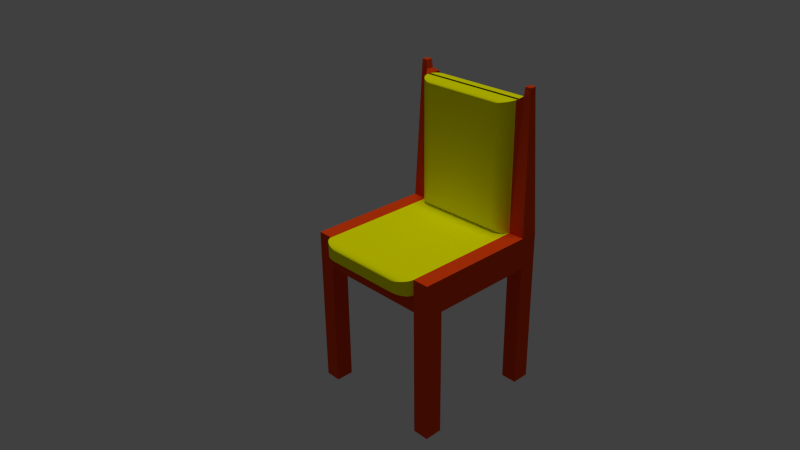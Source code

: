 # Source: Chair.blend  (saved by Blender 2.76.0; exported with 4.5.12 LTS)
import bpy
from mathutils import Matrix  # noqa: F401  (used for matrix-valued properties, if any)

bpy.ops.wm.read_factory_settings(use_empty=True)
scene = bpy.context.scene
scene.name = 'Scene'

# ---- collections
col_collection_1 = bpy.data.collections.new('Collection 1'); scene.collection.children.link(col_collection_1)

# ---- materials (node trees are filled in below, after node groups)
mat_brown = bpy.data.materials.new('Brown')
mat_brown.alpha_threshold = 0.0
mat_brown.use_transparent_shadow = False
mat_brown.diffuse_color = (0.8, 0.05892, 0.006099, 1.0)
mat_brown.roughness = 0.5
mat_brown.line_color = (0.0, 0.0, 0.0, 1.0)
mat_yellow = bpy.data.materials.new('Yellow')
mat_yellow.alpha_threshold = 0.0
mat_yellow.use_transparent_shadow = False
mat_yellow.diffuse_color = (1.0, 1.0, 0.0, 1.0)
mat_yellow.roughness = 0.5
mat_white = bpy.data.materials.new('White')
mat_white.alpha_threshold = 0.0
mat_white.use_transparent_shadow = False
mat_white.diffuse_color = (1.0, 1.0, 1.0, 1.0)
mat_white.roughness = 0.5
mat_black = bpy.data.materials.new('Black')
mat_black.alpha_threshold = 0.0
mat_black.use_transparent_shadow = False
mat_black.diffuse_color = (0.0, 0.0, 0.0, 1.0)
mat_black.roughness = 0.5

# ---- material node trees

# ---- world
world_world = bpy.data.worlds.new('World'); scene.world = world_world
world_world.color = (0.05088, 0.05088, 0.05088)
world_world.use_sun_shadow = False
world_world.sun_shadow_jitter_overblur = 0.0
world_world.cycles.sampling_method = 'MANUAL'
world_world.cycles.sample_map_resolution = 256

# ---- cameras
cam_camera = bpy.data.cameras.new('Camera')
cam_camera.clip_end = 100.0
cam_camera.lens = 35.0
cam_camera.sensor_width = 32.0
cam_camera.sensor_height = 18.0
cam_camera.ortho_scale = 7.314
cam_camera.dof.focus_distance = 0.0
cam_camera.dof.aperture_fstop = 128.0

# ---- lights
light_hemi = bpy.data.lights.new('Hemi', 'SUN')
light_hemi.transmission_factor = 0.0
light_hemi.angle = 0.1993
light_hemi.energy = 1.0
light_hemi.shadow_buffer_clip_start = 0.5
light_hemi.shadow_soft_size = 0.1
light_hemi.shadow_cascade_max_distance = 1000.0
light_hemi.cycles.use_multiple_importance_sampling = False

# ---- meshes
me_cube = bpy.data.meshes.new('Cube')
me_cube.from_pydata([(-0.7758, 1.0, 9.0), (0.5708, 1.022, 1.2), (0.7708, 0.8221, 1.0), (0.5771, 1.022, 1.194), (0.5834, 1.022, 1.187), (0.5896, 1.021, 1.181), (0.5959, 1.02, 1.175), (0.6021, 1.02, 1.169), (0.6083, 1.019, 1.163), (0.6144, 1.017, 1.156), (0.6205, 1.016, 1.15), (0.6266, 1.014, 1.144), (0.6326, 1.012, 1.138), (0.6385, 1.01, 1.132), (0.6444, 1.008, 1.126), (0.6502, 1.006, 1.121), (0.656, 1.003, 1.115), (0.6616, 1.0, 1.109), (0.6671, 0.9973, 1.104), (0.6726, 0.9942, 1.098), (0.678, 0.9909, 1.093), (0.6832, 0.9875, 1.088), (0.6884, 0.9839, 1.082), (0.6934, 0.9801, 1.077), (0.6983, 0.9762, 1.073), (0.7031, 0.9721, 1.068), (0.7077, 0.9679, 1.063), (0.7122, 0.9635, 1.059), (0.7166, 0.959, 1.054), (0.7208, 0.9543, 1.05), (0.7249, 0.9496, 1.046), (0.7288, 0.9447, 1.042), (0.7326, 0.9396, 1.038), (0.7362, 0.9345, 1.035), (0.7397, 0.9292, 1.031), (0.7429, 0.9239, 1.028), (0.7461, 0.9184, 1.025), (0.749, 0.9129, 1.022), (0.7518, 0.9072, 1.019), (0.7543, 0.9015, 1.016), (0.7568, 0.8957, 1.014), (0.759, 0.8898, 1.012), (0.761, 0.8839, 1.01), (0.7629, 0.8779, 1.008), (0.7645, 0.8718, 1.006), (0.766, 0.8657, 1.005), (0.7673, 0.8595, 1.004), (0.7683, 0.8534, 1.002), (0.7692, 0.8471, 1.002), (0.7699, 0.8409, 1.001), (0.7704, 0.8346, 1.0), (0.7707, 0.8284, 1.0), (-0.7758, 0.8221, 1.0), (-0.5758, 1.022, 1.2), (-0.7757, 0.8284, 1.0), (-0.7754, 0.8346, 1.0), (-0.7749, 0.8409, 1.001), (-0.7743, 0.8471, 1.002), (-0.7734, 0.8534, 1.002), (-0.7723, 0.8595, 1.004), (-0.771, 0.8657, 1.005), (-0.7696, 0.8718, 1.006), (-0.7679, 0.8779, 1.008), (-0.766, 0.8839, 1.01), (-0.764, 0.8898, 1.012), (-0.7618, 0.8957, 1.014), (-0.7594, 0.9015, 1.016), (-0.7568, 0.9072, 1.019), (-0.754, 0.9129, 1.022), (-0.7511, 0.9184, 1.025), (-0.748, 0.9239, 1.028), (-0.7447, 0.9292, 1.031), (-0.7413, 0.9345, 1.035), (-0.7376, 0.9396, 1.038), (-0.7339, 0.9447, 1.042), (-0.7299, 0.9496, 1.046), (-0.7259, 0.9543, 1.05), (-0.7216, 0.959, 1.054), (-0.7173, 0.9635, 1.059), (-0.7127, 0.9679, 1.063), (-0.7081, 0.9721, 1.068), (-0.7033, 0.9762, 1.073), (-0.6984, 0.9801, 1.077), (-0.6934, 0.9839, 1.082), (-0.6883, 0.9875, 1.088), (-0.683, 0.9909, 1.093), (-0.6776, 0.9942, 1.098), (-0.6722, 0.9973, 1.104), (-0.6666, 1.0, 1.109), (-0.661, 1.003, 1.115), (-0.6553, 1.006, 1.121), (-0.6495, 1.008, 1.126), (-0.6436, 1.01, 1.132), (-0.6376, 1.012, 1.138), (-0.6316, 1.014, 1.144), (-0.6256, 1.016, 1.15), (-0.6195, 1.017, 1.156), (-0.6133, 1.019, 1.163), (-0.6071, 1.02, 1.169), (-0.6009, 1.02, 1.175), (-0.5947, 1.021, 1.181), (-0.5884, 1.022, 1.187), (-0.5821, 1.022, 1.194), (0.7708, 0.8221, 9.0), (0.5708, 1.022, 8.8), (0.7707, 0.8284, 9.0), (0.7704, 0.8346, 9.0), (0.7699, 0.8409, 8.999), (0.7692, 0.8471, 8.998), (0.7683, 0.8534, 8.998), (0.7673, 0.8595, 8.996), (0.766, 0.8657, 8.995), (0.7645, 0.8718, 8.994), (0.7629, 0.8779, 8.992), (0.761, 0.8839, 8.99), (0.759, 0.8898, 8.988), (0.7568, 0.8957, 8.986), (0.7543, 0.9015, 8.984), (0.7518, 0.9072, 8.981), (0.749, 0.9129, 8.978), (0.7461, 0.9184, 8.975), (0.7429, 0.9239, 8.972), (0.7397, 0.9292, 8.969), (0.7362, 0.9345, 8.965), (0.7326, 0.9396, 8.962), (0.7288, 0.9447, 8.958), (0.7249, 0.9496, 8.954), (0.7208, 0.9543, 8.95), (0.7166, 0.959, 8.946), (0.7122, 0.9635, 8.941), (0.7077, 0.9679, 8.937), (0.7031, 0.9721, 8.932), (0.6983, 0.9762, 8.927), (0.6934, 0.9801, 8.923), (0.6884, 0.9839, 8.918), (0.6832, 0.9875, 8.912), (0.678, 0.9909, 8.907), (0.6726, 0.9942, 8.902), (0.6671, 0.9973, 8.896), (0.6616, 1.0, 8.891), (0.656, 1.003, 8.885), (0.6502, 1.006, 8.879), (0.6444, 1.008, 8.874), (0.6385, 1.01, 8.868), (0.6326, 1.012, 8.862), (0.6266, 1.014, 8.856), (0.6205, 1.016, 8.85), (0.6144, 1.017, 8.844), (0.6083, 1.019, 8.837), (0.6021, 1.02, 8.831), (0.5959, 1.02, 8.825), (0.5896, 1.021, 8.819), (0.5834, 1.022, 8.813), (0.5771, 1.022, 8.806), (-0.5758, 1.022, 8.8), (-0.7758, 0.8221, 9.0), (-0.5821, 1.022, 8.806), (-0.5884, 1.022, 8.813), (-0.5947, 1.021, 8.819), (-0.6009, 1.02, 8.825), (-0.6071, 1.02, 8.831), (-0.6133, 1.019, 8.837), (-0.6195, 1.017, 8.844), (-0.6256, 1.016, 8.85), (-0.6316, 1.014, 8.856), (-0.6376, 1.012, 8.862), (-0.6436, 1.01, 8.868), (-0.6495, 1.008, 8.874), (-0.6553, 1.006, 8.879), (-0.661, 1.003, 8.885), (-0.6666, 1.0, 8.891), (-0.6722, 0.9973, 8.896), (-0.6776, 0.9942, 8.902), (-0.683, 0.9909, 8.907), (-0.6883, 0.9875, 8.912), (-0.6934, 0.9839, 8.918), (-0.6984, 0.9801, 8.923), (-0.7033, 0.9762, 8.927), (-0.7081, 0.9721, 8.932), (-0.7127, 0.9679, 8.937), (-0.7173, 0.9635, 8.941), (-0.7216, 0.959, 8.946), (-0.7259, 0.9543, 8.95), (-0.7299, 0.9496, 8.954), (-0.7339, 0.9447, 8.958), (-0.7376, 0.9396, 8.962), (-0.7413, 0.9345, 8.965), (-0.7447, 0.9292, 8.969), (-0.748, 0.9239, 8.972), (-0.7511, 0.9184, 8.975), (-0.754, 0.9129, 8.978), (-0.7568, 0.9072, 8.981), (-0.7594, 0.9015, 8.984), (-0.7618, 0.8957, 8.986), (-0.764, 0.8898, 8.988), (-0.766, 0.8839, 8.99), (-0.7679, 0.8779, 8.992), (-0.7696, 0.8718, 8.994), (-0.771, 0.8657, 8.995), (-0.7723, 0.8595, 8.996), (-0.7734, 0.8534, 8.998), (-0.7743, 0.8471, 8.998), (-0.7749, 0.8409, 8.999), (-0.7754, 0.8346, 9.0), (-0.7757, 0.8284, 9.0), (-0.7758, 0.75, 1.0), (0.7708, 0.75, 1.0), (-0.5758, 0.5951, 1.2), (-0.7758, 0.7951, 1.0), (-0.5821, 0.5952, 1.194), (-0.5884, 0.5955, 1.187), (-0.5947, 0.596, 1.181), (-0.6009, 0.5967, 1.175), (-0.6071, 0.5976, 1.169), (-0.6133, 0.5986, 1.163), (-0.6195, 0.5999, 1.156), (-0.6256, 0.6014, 1.15), (-0.6316, 0.603, 1.144), (-0.6376, 0.6049, 1.138), (-0.6436, 0.6069, 1.132), (-0.6495, 0.6091, 1.126), (-0.6553, 0.6115, 1.121), (-0.661, 0.6141, 1.115), (-0.6666, 0.6169, 1.109), (-0.6722, 0.6198, 1.104), (-0.6776, 0.6229, 1.098), (-0.683, 0.6262, 1.093), (-0.6883, 0.6297, 1.088), (-0.6934, 0.6333, 1.082), (-0.6984, 0.6371, 1.077), (-0.7033, 0.641, 1.073), (-0.7081, 0.6451, 1.068), (-0.7127, 0.6493, 1.063), (-0.7173, 0.6537, 1.059), (-0.7216, 0.6582, 1.054), (-0.7259, 0.6628, 1.05), (-0.7299, 0.6676, 1.046), (-0.7339, 0.6725, 1.042), (-0.7376, 0.6775, 1.038), (-0.7413, 0.6827, 1.035), (-0.7447, 0.6879, 1.031), (-0.748, 0.6933, 1.028), (-0.7511, 0.6987, 1.025), (-0.754, 0.7043, 1.022), (-0.7568, 0.7099, 1.019), (-0.7594, 0.7157, 1.016), (-0.7618, 0.7215, 1.014), (-0.764, 0.7273, 1.012), (-0.766, 0.7333, 1.01), (-0.7679, 0.7393, 1.008), (-0.7696, 0.7454, 1.006), (-0.771, 0.7515, 1.005), (-0.7723, 0.7576, 1.004), (-0.7734, 0.7638, 1.002), (-0.7743, 0.77, 1.002), (-0.7749, 0.7763, 1.001), (-0.7754, 0.7825, 1.0), (-0.7757, 0.7888, 1.0), (0.7708, 0.7951, 1.0), (0.5708, 0.5951, 1.2), (0.7707, 0.7888, 1.0), (0.7704, 0.7825, 1.0), (0.7699, 0.7763, 1.001), (0.7692, 0.77, 1.002), (0.7683, 0.7638, 1.002), (0.7673, 0.7576, 1.004), (0.766, 0.7515, 1.005), (0.7645, 0.7454, 1.006), (0.7629, 0.7393, 1.008), (0.761, 0.7333, 1.01), (0.759, 0.7273, 1.012), (0.7568, 0.7215, 1.014), (0.7543, 0.7157, 1.016), (0.7518, 0.7099, 1.019), (0.749, 0.7043, 1.022), (0.7461, 0.6987, 1.025), (0.7429, 0.6933, 1.028), (0.7397, 0.6879, 1.031), (0.7362, 0.6827, 1.035), (0.7326, 0.6775, 1.038), (0.7288, 0.6725, 1.042), (0.7249, 0.6676, 1.046), (0.7208, 0.6628, 1.05), (0.7166, 0.6582, 1.054), (0.7122, 0.6537, 1.059), (0.7077, 0.6493, 1.063), (0.7031, 0.6451, 1.068), (0.6983, 0.641, 1.073), (0.6934, 0.6371, 1.077), (0.6884, 0.6333, 1.082), (0.6832, 0.6297, 1.088), (0.678, 0.6262, 1.093), (0.6726, 0.6229, 1.098), (0.6671, 0.6198, 1.104), (0.6616, 0.6169, 1.109), (0.656, 0.6141, 1.115), (0.6502, 0.6115, 1.121), (0.6444, 0.6091, 1.126), (0.6385, 0.6069, 1.132), (0.6326, 0.6049, 1.138), (0.6266, 0.603, 1.144), (0.6205, 0.6014, 1.15), (0.6144, 0.5999, 1.156), (0.6083, 0.5986, 1.163), (0.6021, 0.5976, 1.169), (0.5959, 0.5967, 1.175), (0.5896, 0.596, 1.181), (0.5834, 0.5955, 1.187), (0.5771, 0.5952, 1.194), (-0.5758, 0.5951, 8.8), (-0.7758, 0.7951, 9.0), (-0.5821, 0.5952, 8.806), (-0.5884, 0.5955, 8.813), (-0.5947, 0.596, 8.819), (-0.6009, 0.5967, 8.825), (-0.6071, 0.5976, 8.831), (-0.6133, 0.5986, 8.837), (-0.6195, 0.5999, 8.844), (-0.6256, 0.6014, 8.85), (-0.6316, 0.603, 8.856), (-0.6376, 0.6049, 8.862), (-0.6436, 0.6069, 8.868), (-0.6495, 0.6091, 8.874), (-0.6553, 0.6115, 8.879), (-0.661, 0.6141, 8.885), (-0.6666, 0.6169, 8.891), (-0.6722, 0.6198, 8.896), (-0.6776, 0.6229, 8.902), (-0.683, 0.6262, 8.907), (-0.6883, 0.6297, 8.912), (-0.6934, 0.6333, 8.918), (-0.6984, 0.6371, 8.923), (-0.7033, 0.641, 8.927), (-0.7081, 0.6451, 8.932), (-0.7127, 0.6493, 8.937), (-0.7173, 0.6537, 8.941), (-0.7216, 0.6582, 8.946), (-0.7259, 0.6628, 8.95), (-0.7299, 0.6676, 8.954), (-0.7339, 0.6725, 8.958), (-0.7376, 0.6775, 8.962), (-0.7413, 0.6827, 8.965), (-0.7447, 0.6879, 8.969), (-0.748, 0.6933, 8.972), (-0.7511, 0.6987, 8.975), (-0.754, 0.7043, 8.978), (-0.7568, 0.7099, 8.981), (-0.7594, 0.7157, 8.984), (-0.7618, 0.7215, 8.986), (-0.764, 0.7273, 8.988), (-0.766, 0.7333, 8.99), (-0.7679, 0.7393, 8.992), (-0.7696, 0.7454, 8.994), (-0.771, 0.7515, 8.995), (-0.7723, 0.7576, 8.996), (-0.7734, 0.7638, 8.998), (-0.7743, 0.77, 8.998), (-0.7749, 0.7763, 8.999), (-0.7754, 0.7825, 9.0), (-0.7757, 0.7888, 9.0), (0.5708, 0.5951, 8.8), (0.7708, 0.7951, 9.0), (0.5771, 0.5952, 8.806), (0.5834, 0.5955, 8.813), (0.5896, 0.596, 8.819), (0.5959, 0.5967, 8.825), (0.6021, 0.5976, 8.831), (0.6083, 0.5986, 8.837), (0.6144, 0.5999, 8.844), (0.6205, 0.6014, 8.85), (0.6266, 0.603, 8.856), (0.6326, 0.6049, 8.862), (0.6385, 0.6069, 8.868), (0.6444, 0.6091, 8.874), (0.6502, 0.6115, 8.879), (0.656, 0.6141, 8.885), (0.6616, 0.6169, 8.891), (0.6671, 0.6198, 8.896), (0.6726, 0.6229, 8.902), (0.678, 0.6262, 8.907), (0.6832, 0.6297, 8.912), (0.6884, 0.6333, 8.918), (0.6934, 0.6371, 8.923), (0.6983, 0.641, 8.927), (0.7031, 0.6451, 8.932), (0.7077, 0.6493, 8.937), (0.7122, 0.6537, 8.941), (0.7166, 0.6582, 8.946), (0.7208, 0.6628, 8.95), (0.7249, 0.6676, 8.954), (0.7288, 0.6725, 8.958), (0.7326, 0.6775, 8.962), (0.7362, 0.6827, 8.965), (0.7397, 0.6879, 8.969), (0.7429, 0.6933, 8.972), (0.7461, 0.6987, 8.975), (0.749, 0.7043, 8.978), (0.7518, 0.7099, 8.981), (0.7543, 0.7157, 8.984), (0.7568, 0.7215, 8.986), (0.759, 0.7273, 8.988), (0.761, 0.7333, 8.99), (0.7629, 0.7393, 8.992), (0.7645, 0.7454, 8.994), (0.766, 0.7515, 8.995), (0.7673, 0.7576, 8.996), (0.7683, 0.7638, 8.998), (0.7692, 0.77, 8.998), (0.7699, 0.7763, 8.999), (0.7704, 0.7825, 9.0), (0.7707, 0.7888, 9.0), (-0.7758, 0.7518, 1.0), (0.7708, 0.7518, 1.0), (0.7708, -1.0, 1.0), (1.0, 1.0, -1.0), (1.0, -1.0, -1.0), (-1.0, -1.0, -1.0), (-1.0, 1.0, -1.0), (1.0, 1.0, 1.0), (1.0, -1.0, 1.0), (-1.0, -1.0, 1.0), (-1.0, 1.0, 1.0), (1.0, 0.75, -1.0), (-1.0, 0.75, -1.0), (1.0, 0.75, 1.0), (-1.0, 0.75, 1.0), (1.0, -0.75, -1.0), (1.0, -0.75, 1.0), (-1.0, -0.75, -1.0), (-1.0, -0.75, 1.0), (-0.7758, 1.0, -1.0), (-0.7758, -1.0, -1.0), (-0.7758, 1.0, 1.0), (-0.7758, -1.0, 1.0), (-0.7758, 0.75, -1.0), (-0.7758, -0.75, -1.0), (0.7708, 1.0, -1.0), (0.7708, -1.0, -1.0), (0.7708, 1.0, 1.0), (0.7708, 0.75, -1.0), (0.7708, -0.75, -1.0), (1.0, -0.75, -9.0), (1.0, -1.0, -9.0), (-0.7758, 1.0, -9.0), (-1.0, 1.0, -9.0), (-0.7758, -1.0, -9.0), (-1.0, -1.0, -9.0), (-1.0, 0.75, -9.0), (1.0, 1.0, -9.0), (1.0, 0.75, -9.0), (-0.7758, 0.75, -9.0), (-1.0, -0.75, -9.0), (-0.7758, -0.75, -9.0), (0.7708, 1.0, -9.0), (0.7708, -1.0, -9.0), (0.7708, 0.75, -9.0), (0.7708, -0.75, -9.0), (0.7708, 0.75, 0.0), (-0.7758, 0.75, 0.0), (0.7708, -0.75, 0.0), (-0.7758, -0.75, 0.0), (0.7708, 1.0, 9.0), (-0.7758, 0.75, 9.0), (0.7708, 0.75, 9.0), (-0.7758, -1.0, 0.06082), (-0.7758, 0.7518, 0.06082), (0.7708, 0.7518, 0.06082), (0.5208, -1.147, 0.75), (0.7707, -1.005, 0.9999), (0.7703, -1.009, 0.9995), (0.7697, -1.014, 0.9989), (0.7688, -1.018, 0.998), (0.7677, -1.023, 0.9969), (0.7664, -1.028, 0.9956), (0.7648, -1.032, 0.994), (0.7629, -1.037, 0.9921), (0.7609, -1.041, 0.9901), (0.7586, -1.045, 0.9878), (0.756, -1.05, 0.9852), (0.7532, -1.054, 0.9824), (0.7502, -1.058, 0.9794), (0.747, -1.063, 0.9762), (0.7435, -1.067, 0.9728), (0.7399, -1.071, 0.9691), (0.736, -1.075, 0.9652), (0.7319, -1.079, 0.9611), (0.7276, -1.083, 0.9568), (0.7231, -1.086, 0.9523), (0.7183, -1.09, 0.9475), (0.7134, -1.094, 0.9426), (0.7083, -1.097, 0.9375), (0.703, -1.101, 0.9322), (0.6976, -1.104, 0.9268), (0.6919, -1.107, 0.9211), (0.6861, -1.11, 0.9153), (0.6802, -1.113, 0.9094), (0.674, -1.116, 0.9032), (0.6677, -1.119, 0.8969), (0.6613, -1.121, 0.8905), (0.6548, -1.124, 0.884), (0.6481, -1.126, 0.8773), (0.6412, -1.129, 0.8704), (0.6343, -1.131, 0.8635), (0.6272, -1.133, 0.8564), (0.6201, -1.135, 0.8493), (0.6128, -1.137, 0.842), (0.6055, -1.138, 0.8347), (0.5981, -1.14, 0.8273), (0.5905, -1.141, 0.8197), (0.583, -1.142, 0.8122), (0.5753, -1.143, 0.8045), (0.5676, -1.144, 0.7968), (0.5599, -1.145, 0.7891), (0.5521, -1.146, 0.7813), (0.5443, -1.146, 0.7735), (0.5365, -1.147, 0.7657), (0.5287, -1.147, 0.7579), (-0.5258, -1.147, 0.75), (-0.5337, -1.147, 0.7579), (-0.5415, -1.147, 0.7657), (-0.5494, -1.146, 0.7735), (-0.5572, -1.146, 0.7813), (-0.5649, -1.145, 0.7891), (-0.5727, -1.144, 0.7968), (-0.5804, -1.143, 0.8045), (-0.588, -1.142, 0.8122), (-0.5956, -1.141, 0.8197), (-0.6031, -1.14, 0.8273), (-0.6105, -1.138, 0.8347), (-0.6179, -1.137, 0.842), (-0.6251, -1.135, 0.8493), (-0.6323, -1.133, 0.8564), (-0.6393, -1.131, 0.8635), (-0.6463, -1.129, 0.8704), (-0.6531, -1.126, 0.8773), (-0.6598, -1.124, 0.884), (-0.6664, -1.121, 0.8905), (-0.6728, -1.119, 0.8969), (-0.6791, -1.116, 0.9032), (-0.6852, -1.113, 0.9094), (-0.6912, -1.11, 0.9153), (-0.697, -1.107, 0.9211), (-0.7026, -1.104, 0.9268), (-0.7081, -1.101, 0.9322), (-0.7134, -1.097, 0.9375), (-0.7185, -1.094, 0.9426), (-0.7234, -1.09, 0.9475), (-0.7281, -1.086, 0.9523), (-0.7326, -1.083, 0.9568), (-0.7369, -1.079, 0.9611), (-0.741, -1.075, 0.9652), (-0.7449, -1.071, 0.9691), (-0.7486, -1.067, 0.9728), (-0.752, -1.063, 0.9762), (-0.7553, -1.058, 0.9794), (-0.7583, -1.054, 0.9824), (-0.7611, -1.05, 0.9852), (-0.7636, -1.045, 0.9878), (-0.7659, -1.041, 0.9901), (-0.768, -1.037, 0.9921), (-0.7698, -1.032, 0.994), (-0.7714, -1.028, 0.9956), (-0.7728, -1.023, 0.9969), (-0.7739, -1.018, 0.998), (-0.7747, -1.014, 0.9989), (-0.7753, -1.009, 0.9995), (-0.7757, -1.005, 0.9999), (0.5208, -1.147, 0.06082), (0.7708, -1.0, 0.06082), (0.5287, -1.147, 0.06082), (0.5365, -1.147, 0.06082), (0.5443, -1.146, 0.06082), (0.5521, -1.146, 0.06082), (0.5599, -1.145, 0.06082), (0.5676, -1.144, 0.06082), (0.5753, -1.143, 0.06082), (0.583, -1.142, 0.06082), (0.5905, -1.141, 0.06082), (0.5981, -1.14, 0.06082), (0.6055, -1.138, 0.06082), (0.6128, -1.137, 0.06082), (0.6201, -1.135, 0.06082), (0.6272, -1.133, 0.06082), (0.6343, -1.131, 0.06082), (0.6412, -1.129, 0.06082), (0.6481, -1.126, 0.06082), (0.6548, -1.124, 0.06082), (0.6613, -1.121, 0.06082), (0.6677, -1.119, 0.06082), (0.674, -1.116, 0.06082), (0.6802, -1.113, 0.06082), (0.6861, -1.11, 0.06082), (0.6919, -1.107, 0.06082), (0.6976, -1.104, 0.06082), (0.703, -1.101, 0.06082), (0.7083, -1.097, 0.06082), (0.7134, -1.094, 0.06082), (0.7183, -1.09, 0.06082), (0.7231, -1.086, 0.06082), (0.7276, -1.083, 0.06082), (0.7319, -1.079, 0.06082), (0.736, -1.075, 0.06082), (0.7399, -1.071, 0.06082), (0.7435, -1.067, 0.06082), (0.747, -1.063, 0.06082), (0.7502, -1.058, 0.06082), (0.7532, -1.054, 0.06082), (0.756, -1.05, 0.06082), (0.7586, -1.045, 0.06082), (0.7609, -1.041, 0.06082), (0.7629, -1.037, 0.06082), (0.7648, -1.032, 0.06082), (0.7664, -1.028, 0.06082), (0.7677, -1.023, 0.06082), (0.7688, -1.018, 0.06082), (0.7697, -1.014, 0.06082), (0.7703, -1.009, 0.06082), (0.7707, -1.005, 0.06082), (-0.5258, -1.147, 0.06082), (-0.7757, -1.005, 0.06082), (-0.7753, -1.009, 0.06082), (-0.7747, -1.014, 0.06082), (-0.7739, -1.018, 0.06082), (-0.7728, -1.023, 0.06082), (-0.7714, -1.028, 0.06082), (-0.7698, -1.032, 0.06082), (-0.768, -1.037, 0.06082), (-0.7659, -1.041, 0.06082), (-0.7636, -1.045, 0.06082), (-0.7611, -1.05, 0.06082), (-0.7583, -1.054, 0.06082), (-0.7553, -1.058, 0.06082), (-0.752, -1.063, 0.06082), (-0.7486, -1.067, 0.06082), (-0.7449, -1.071, 0.06082), (-0.741, -1.075, 0.06082), (-0.7369, -1.079, 0.06082), (-0.7326, -1.083, 0.06082), (-0.7281, -1.086, 0.06082), (-0.7234, -1.09, 0.06082), (-0.7185, -1.094, 0.06082), (-0.7134, -1.097, 0.06082), (-0.7081, -1.101, 0.06082), (-0.7026, -1.104, 0.06082), (-0.697, -1.107, 0.06082), (-0.6912, -1.11, 0.06082), (-0.6852, -1.113, 0.06082), (-0.6791, -1.116, 0.06082), (-0.6728, -1.119, 0.06082), (-0.6664, -1.121, 0.06082), (-0.6598, -1.124, 0.06082), (-0.6531, -1.126, 0.06082), (-0.6463, -1.129, 0.06082), (-0.6393, -1.131, 0.06082), (-0.6323, -1.133, 0.06082), (-0.6251, -1.135, 0.06082), (-0.6179, -1.137, 0.06082), (-0.6105, -1.138, 0.06082), (-0.6031, -1.14, 0.06082), (-0.5956, -1.141, 0.06082), (-0.588, -1.142, 0.06082), (-0.5804, -1.143, 0.06082), (-0.5727, -1.144, 0.06082), (-0.5649, -1.145, 0.06082), (-0.5572, -1.146, 0.06082), (-0.5494, -1.146, 0.06082), (-0.5415, -1.147, 0.06082), (-0.5337, -1.147, 0.06082), (-0.8811, 0.8854, 9.799), (-0.8365, 0.9323, 9.21), (-0.8767, 0.8909, 9.798), (-0.8713, 0.8967, 9.794), (-0.8657, 0.9022, 9.788), (-0.8606, 0.9074, 9.78), (-0.856, 0.912, 9.77), (-0.8521, 0.9159, 9.758), (-0.8489, 0.9191, 9.745), (-0.8466, 0.9214, 9.731), (-0.8451, 0.9228, 9.691), (-0.8947, 0.8854, 9.799), (-0.9292, 0.9214, 9.731), (-0.9269, 0.9191, 9.745), (-0.9238, 0.9159, 9.758), (-0.9199, 0.912, 9.77), (-0.9153, 0.9074, 9.78), (-0.9101, 0.9022, 9.788), (-0.9045, 0.8967, 9.794), (-0.8991, 0.8909, 9.798), (-0.8947, 0.8646, 9.799), (-0.9292, 0.8286, 9.731), (-0.9269, 0.8309, 9.745), (-0.9238, 0.8341, 9.758), (-0.9199, 0.838, 9.77), (-0.9153, 0.8426, 9.78), (-0.9101, 0.8478, 9.788), (-0.9045, 0.8533, 9.794), (-0.8991, 0.8591, 9.798), (0.8929, 0.8854, 9.799), (0.9292, 0.9228, 9.41), (0.9277, 0.9214, 9.731), (0.9254, 0.9191, 9.745), (0.9222, 0.9159, 9.758), (0.9183, 0.912, 9.77), (0.9137, 0.9074, 9.78), (0.9086, 0.9022, 9.788), (0.903, 0.8967, 9.794), (0.8975, 0.8909, 9.798), (0.8929, 0.8646, 9.799), (0.8975, 0.8591, 9.798), (0.903, 0.8533, 9.794), (0.9086, 0.8478, 9.788), (0.9137, 0.8426, 9.78), (0.9183, 0.838, 9.77), (0.9222, 0.8341, 9.758), (0.9254, 0.8309, 9.745), (0.9277, 0.8286, 9.731), (0.9292, 0.8272, 9.41), (0.8779, 0.8646, 9.799), (0.8329, 0.8177, 9.21), (0.8733, 0.8591, 9.798), (0.8678, 0.8533, 9.794), (0.8622, 0.8478, 9.788), (0.8571, 0.8426, 9.78), (0.8525, 0.838, 9.77), (0.8486, 0.8341, 9.758), (0.8454, 0.8309, 9.745), (0.8431, 0.8286, 9.731), (0.8416, 0.8272, 9.691), (-0.8365, 0.8177, 9.21), (-0.8811, 0.8646, 9.799), (-0.8451, 0.8272, 9.691), (-0.8466, 0.8286, 9.731), (-0.8489, 0.8309, 9.745), (-0.8521, 0.8341, 9.758), (-0.856, 0.838, 9.77), (-0.8606, 0.8426, 9.78), (-0.8657, 0.8478, 9.788), (-0.8713, 0.8533, 9.794), (-0.8767, 0.8591, 9.798), (0.8329, 0.9323, 9.21), (0.8779, 0.8854, 9.799), (0.8416, 0.9228, 9.691), (0.8431, 0.9214, 9.731), (0.8454, 0.9191, 9.745), (0.8486, 0.9159, 9.758), (0.8525, 0.912, 9.77), (0.8571, 0.9074, 9.78), (0.8622, 0.9022, 9.788), (0.8678, 0.8967, 9.794), (0.8733, 0.8909, 9.798)], [], [(2, 52, 54, 51), (51, 54, 55, 50), (50, 55, 56, 49), (49, 56, 57, 48), (48, 57, 58, 47), (47, 58, 59, 46), (46, 59, 60, 45), (45, 60, 61, 44), (44, 61, 62, 43), (43, 62, 63, 42), (42, 63, 64, 41), (41, 64, 65, 40), (40, 65, 66, 39), (39, 66, 67, 38), (38, 67, 68, 37), (37, 68, 69, 36), (36, 69, 70, 35), (35, 70, 71, 34), (34, 71, 72, 33), (33, 72, 73, 32), (32, 73, 74, 31), (31, 74, 75, 30), (30, 75, 76, 29), (29, 76, 77, 28), (28, 77, 78, 27), (27, 78, 79, 26), (26, 79, 80, 25), (25, 80, 81, 24), (24, 81, 82, 23), (23, 82, 83, 22), (22, 83, 84, 21), (21, 84, 85, 20), (20, 85, 86, 19), (19, 86, 87, 18), (18, 87, 88, 17), (17, 88, 89, 16), (16, 89, 90, 15), (15, 90, 91, 14), (14, 91, 92, 13), (13, 92, 93, 12), (12, 93, 94, 11), (11, 94, 95, 10), (10, 95, 96, 9), (9, 96, 97, 8), (8, 97, 98, 7), (7, 98, 99, 6), (6, 99, 100, 5), (5, 100, 101, 4), (4, 101, 102, 3), (3, 102, 53, 1), (104, 154, 156, 153), (153, 156, 157, 152), (152, 157, 158, 151), (151, 158, 159, 150), (150, 159, 160, 149), (149, 160, 161, 148), (148, 161, 162, 147), (147, 162, 163, 146), (146, 163, 164, 145), (145, 164, 165, 144), (144, 165, 166, 143), (143, 166, 167, 142), (142, 167, 168, 141), (141, 168, 169, 140), (140, 169, 170, 139), (139, 170, 171, 138), (138, 171, 172, 137), (137, 172, 173, 136), (136, 173, 174, 135), (135, 174, 175, 134), (134, 175, 176, 133), (133, 176, 177, 132), (132, 177, 178, 131), (131, 178, 179, 130), (130, 179, 180, 129), (129, 180, 181, 128), (128, 181, 182, 127), (127, 182, 183, 126), (126, 183, 184, 125), (125, 184, 185, 124), (124, 185, 186, 123), (123, 186, 187, 122), (122, 187, 188, 121), (121, 188, 189, 120), (120, 189, 190, 119), (119, 190, 191, 118), (118, 191, 192, 117), (117, 192, 193, 116), (116, 193, 194, 115), (115, 194, 195, 114), (114, 195, 196, 113), (113, 196, 197, 112), (112, 197, 198, 111), (111, 198, 199, 110), (110, 199, 200, 109), (109, 200, 201, 108), (108, 201, 202, 107), (107, 202, 203, 106), (106, 203, 204, 105), (52, 155, 204, 54), (54, 204, 203, 55), (55, 203, 202, 56), (56, 202, 201, 57), (57, 201, 200, 58), (58, 200, 199, 59), (59, 199, 198, 60), (60, 198, 197, 61), (61, 197, 196, 62), (62, 196, 195, 63), (63, 195, 194, 64), (64, 194, 193, 65), (65, 193, 192, 66), (66, 192, 191, 67), (67, 191, 190, 68), (68, 190, 189, 69), (69, 189, 188, 70), (70, 188, 187, 71), (71, 187, 186, 72), (72, 186, 185, 73), (73, 185, 184, 74), (74, 184, 183, 75), (75, 183, 182, 76), (76, 182, 181, 77), (77, 181, 180, 78), (78, 180, 179, 79), (79, 179, 178, 80), (80, 178, 177, 81), (81, 177, 176, 82), (82, 176, 175, 83), (83, 175, 174, 84), (84, 174, 173, 85), (85, 173, 172, 86), (86, 172, 171, 87), (87, 171, 170, 88), (88, 170, 169, 89), (89, 169, 168, 90), (90, 168, 167, 91), (91, 167, 166, 92), (92, 166, 165, 93), (93, 165, 164, 94), (94, 164, 163, 95), (95, 163, 162, 96), (96, 162, 161, 97), (97, 161, 160, 98), (98, 160, 159, 99), (99, 159, 158, 100), (100, 158, 157, 101), (101, 157, 156, 102), (102, 156, 154, 53), (103, 2, 51, 105), (105, 51, 50, 106), (106, 50, 49, 107), (107, 49, 48, 108), (108, 48, 47, 109), (109, 47, 46, 110), (110, 46, 45, 111), (111, 45, 44, 112), (112, 44, 43, 113), (113, 43, 42, 114), (114, 42, 41, 115), (115, 41, 40, 116), (116, 40, 39, 117), (117, 39, 38, 118), (118, 38, 37, 119), (119, 37, 36, 120), (120, 36, 35, 121), (121, 35, 34, 122), (122, 34, 33, 123), (123, 33, 32, 124), (124, 32, 31, 125), (125, 31, 30, 126), (126, 30, 29, 127), (127, 29, 28, 128), (128, 28, 27, 129), (129, 27, 26, 130), (130, 26, 25, 131), (131, 25, 24, 132), (132, 24, 23, 133), (133, 23, 22, 134), (134, 22, 21, 135), (135, 21, 20, 136), (136, 20, 19, 137), (137, 19, 18, 138), (138, 18, 17, 139), (139, 17, 16, 140), (140, 16, 15, 141), (141, 15, 14, 142), (142, 14, 13, 143), (143, 13, 12, 144), (144, 12, 11, 145), (145, 11, 10, 146), (146, 10, 9, 147), (147, 9, 8, 148), (148, 8, 7, 149), (149, 7, 6, 150), (150, 6, 5, 151), (151, 5, 4, 152), (152, 4, 3, 153), (153, 3, 1, 104), (1, 53, 154, 104), (205, 206, 258, 208), (208, 258, 260, 257), (257, 260, 261, 256), (256, 261, 262, 255), (255, 262, 263, 254), (254, 263, 264, 253), (253, 264, 265, 252), (252, 265, 266, 251), (251, 266, 267, 250), (250, 267, 268, 249), (249, 268, 269, 248), (248, 269, 270, 247), (247, 270, 271, 246), (246, 271, 272, 245), (245, 272, 273, 244), (244, 273, 274, 243), (243, 274, 275, 242), (242, 275, 276, 241), (241, 276, 277, 240), (240, 277, 278, 239), (239, 278, 279, 238), (238, 279, 280, 237), (237, 280, 281, 236), (236, 281, 282, 235), (235, 282, 283, 234), (234, 283, 284, 233), (233, 284, 285, 232), (232, 285, 286, 231), (231, 286, 287, 230), (230, 287, 288, 229), (229, 288, 289, 228), (228, 289, 290, 227), (227, 290, 291, 226), (226, 291, 292, 225), (225, 292, 293, 224), (224, 293, 294, 223), (223, 294, 295, 222), (222, 295, 296, 221), (221, 296, 297, 220), (220, 297, 298, 219), (219, 298, 299, 218), (218, 299, 300, 217), (217, 300, 301, 216), (216, 301, 302, 215), (215, 302, 303, 214), (214, 303, 304, 213), (213, 304, 305, 212), (212, 305, 306, 211), (211, 306, 307, 210), (210, 307, 308, 209), (209, 308, 259, 207), (207, 309, 311, 209), (209, 311, 312, 210), (210, 312, 313, 211), (211, 313, 314, 212), (212, 314, 315, 213), (213, 315, 316, 214), (214, 316, 317, 215), (215, 317, 318, 216), (216, 318, 319, 217), (217, 319, 320, 218), (218, 320, 321, 219), (219, 321, 322, 220), (220, 322, 323, 221), (221, 323, 324, 222), (222, 324, 325, 223), (223, 325, 326, 224), (224, 326, 327, 225), (225, 327, 328, 226), (226, 328, 329, 227), (227, 329, 330, 228), (228, 330, 331, 229), (229, 331, 332, 230), (230, 332, 333, 231), (231, 333, 334, 232), (232, 334, 335, 233), (233, 335, 336, 234), (234, 336, 337, 235), (235, 337, 338, 236), (236, 338, 339, 237), (237, 339, 340, 238), (238, 340, 341, 239), (239, 341, 342, 240), (240, 342, 343, 241), (241, 343, 344, 242), (242, 344, 345, 243), (243, 345, 346, 244), (244, 346, 347, 245), (245, 347, 348, 246), (246, 348, 349, 247), (247, 349, 350, 248), (248, 350, 351, 249), (249, 351, 352, 250), (250, 352, 353, 251), (251, 353, 354, 252), (252, 354, 355, 253), (253, 355, 356, 254), (254, 356, 357, 255), (255, 357, 358, 256), (256, 358, 359, 257), (257, 359, 310, 208), (309, 360, 362, 311), (311, 362, 363, 312), (312, 363, 364, 313), (313, 364, 365, 314), (314, 365, 366, 315), (315, 366, 367, 316), (316, 367, 368, 317), (317, 368, 369, 318), (318, 369, 370, 319), (319, 370, 371, 320), (320, 371, 372, 321), (321, 372, 373, 322), (322, 373, 374, 323), (323, 374, 375, 324), (324, 375, 376, 325), (325, 376, 377, 326), (326, 377, 378, 327), (327, 378, 379, 328), (328, 379, 380, 329), (329, 380, 381, 330), (330, 381, 382, 331), (331, 382, 383, 332), (332, 383, 384, 333), (333, 384, 385, 334), (334, 385, 386, 335), (335, 386, 387, 336), (336, 387, 388, 337), (337, 388, 389, 338), (338, 389, 390, 339), (339, 390, 391, 340), (340, 391, 392, 341), (341, 392, 393, 342), (342, 393, 394, 343), (343, 394, 395, 344), (344, 395, 396, 345), (345, 396, 397, 346), (346, 397, 398, 347), (347, 398, 399, 348), (348, 399, 400, 349), (349, 400, 401, 350), (350, 401, 402, 351), (351, 402, 403, 352), (352, 403, 404, 353), (353, 404, 405, 354), (354, 405, 406, 355), (355, 406, 407, 356), (356, 407, 408, 357), (357, 408, 409, 358), (358, 409, 410, 359), (359, 410, 361, 310), (258, 361, 410, 260), (260, 410, 409, 261), (261, 409, 408, 262), (262, 408, 407, 263), (263, 407, 406, 264), (264, 406, 405, 265), (265, 405, 404, 266), (266, 404, 403, 267), (267, 403, 402, 268), (268, 402, 401, 269), (269, 401, 400, 270), (270, 400, 399, 271), (271, 399, 398, 272), (272, 398, 397, 273), (273, 397, 396, 274), (274, 396, 395, 275), (275, 395, 394, 276), (276, 394, 393, 277), (277, 393, 392, 278), (278, 392, 391, 279), (279, 391, 390, 280), (280, 390, 389, 281), (281, 389, 388, 282), (282, 388, 387, 283), (283, 387, 386, 284), (284, 386, 385, 285), (285, 385, 384, 286), (286, 384, 383, 287), (287, 383, 382, 288), (288, 382, 381, 289), (289, 381, 380, 290), (290, 380, 379, 291), (291, 379, 378, 292), (292, 378, 377, 293), (293, 377, 376, 294), (294, 376, 375, 295), (295, 375, 374, 296), (296, 374, 373, 297), (297, 373, 372, 298), (298, 372, 371, 299), (299, 371, 370, 300), (300, 370, 369, 301), (301, 369, 368, 302), (302, 368, 367, 303), (303, 367, 366, 304), (304, 366, 365, 305), (305, 365, 364, 306), (306, 364, 363, 307), (307, 363, 362, 308), (308, 362, 360, 259), (207, 259, 360, 309), (414, 422, 449, 448), (426, 427, 419, 415), (431, 433, 420, 416), (423, 425, 421, 417), (432, 430, 417, 421), (428, 429, 425, 423), (414, 418, 424, 422), (698, 716, 424, 418), (434, 423, 447, 450), (416, 420, 429, 428), (422, 424, 427, 426), (434, 435, 428, 423), (439, 440, 459, 457), (436, 439, 434, 430), (438, 436, 430, 432), (440, 437, 431, 435), (431, 416, 446, 445), (418, 414, 436, 438), (415, 437, 454, 442), (422, 426, 440, 439), (452, 445, 446, 451), (443, 450, 447, 444), (441, 442, 454, 456), (448, 449, 455, 453), (428, 435, 452, 451), (423, 417, 444, 447), (439, 436, 453, 455), (422, 439, 455, 449), (435, 431, 445, 452), (440, 426, 441, 456), (416, 428, 451, 446), (426, 415, 442, 441), (437, 440, 456, 454), (417, 430, 443, 444), (430, 434, 450, 443), (436, 414, 448, 453), (440, 435, 460, 459), (434, 439, 457, 458), (435, 434, 458, 460), (697, 740, 717, 707), (716, 715, 726, 727, 718, 463, 206, 424), (462, 0, 669, 728), (739, 741, 742, 699, 698, 418, 438, 461), (412, 411, 465, 466), (517, 467, 567, 618), (467, 517, 518, 516), (516, 518, 519, 515), (515, 519, 520, 514), (514, 520, 521, 513), (513, 521, 522, 512), (512, 522, 523, 511), (511, 523, 524, 510), (510, 524, 525, 509), (509, 525, 526, 508), (508, 526, 527, 507), (507, 527, 528, 506), (506, 528, 529, 505), (505, 529, 530, 504), (504, 530, 531, 503), (503, 531, 532, 502), (502, 532, 533, 501), (501, 533, 534, 500), (500, 534, 535, 499), (499, 535, 536, 498), (498, 536, 537, 497), (497, 537, 538, 496), (496, 538, 539, 495), (495, 539, 540, 494), (494, 540, 541, 493), (493, 541, 542, 492), (492, 542, 543, 491), (491, 543, 544, 490), (490, 544, 545, 489), (489, 545, 546, 488), (488, 546, 547, 487), (487, 547, 548, 486), (486, 548, 549, 485), (485, 549, 550, 484), (484, 550, 551, 483), (483, 551, 552, 482), (482, 552, 553, 481), (481, 553, 554, 480), (480, 554, 555, 479), (479, 555, 556, 478), (478, 556, 557, 477), (477, 557, 558, 476), (476, 558, 559, 475), (475, 559, 560, 474), (474, 560, 561, 473), (473, 561, 562, 472), (472, 562, 563, 471), (471, 563, 564, 470), (470, 564, 565, 469), (469, 565, 566, 468), (468, 617, 616, 469), (469, 616, 615, 470), (470, 615, 614, 471), (471, 614, 613, 472), (472, 613, 612, 473), (473, 612, 611, 474), (474, 611, 610, 475), (475, 610, 609, 476), (476, 609, 608, 477), (477, 608, 607, 478), (478, 607, 606, 479), (479, 606, 605, 480), (480, 605, 604, 481), (481, 604, 603, 482), (482, 603, 602, 483), (483, 602, 601, 484), (484, 601, 600, 485), (485, 600, 599, 486), (486, 599, 598, 487), (487, 598, 597, 488), (488, 597, 596, 489), (489, 596, 595, 490), (490, 595, 594, 491), (491, 594, 593, 492), (492, 593, 592, 493), (493, 592, 591, 494), (494, 591, 590, 495), (495, 590, 589, 496), (496, 589, 588, 497), (497, 588, 587, 498), (498, 587, 586, 499), (499, 586, 585, 500), (500, 585, 584, 501), (501, 584, 583, 502), (502, 583, 582, 503), (503, 582, 581, 504), (504, 581, 580, 505), (505, 580, 579, 506), (506, 579, 578, 507), (507, 578, 577, 508), (508, 577, 576, 509), (509, 576, 575, 510), (510, 575, 574, 511), (511, 574, 573, 512), (512, 573, 572, 513), (513, 572, 571, 514), (514, 571, 570, 515), (515, 570, 569, 516), (516, 569, 567, 467), (619, 566, 565, 620), (620, 565, 564, 621), (621, 564, 563, 622), (622, 563, 562, 623), (623, 562, 561, 624), (624, 561, 560, 625), (625, 560, 559, 626), (626, 559, 558, 627), (627, 558, 557, 628), (628, 557, 556, 629), (629, 556, 555, 630), (630, 555, 554, 631), (631, 554, 553, 632), (632, 553, 552, 633), (633, 552, 551, 634), (634, 551, 550, 635), (635, 550, 549, 636), (636, 549, 548, 637), (637, 548, 547, 638), (638, 547, 546, 639), (639, 546, 545, 640), (640, 545, 544, 641), (641, 544, 543, 642), (642, 543, 542, 643), (643, 542, 541, 644), (644, 541, 540, 645), (645, 540, 539, 646), (646, 539, 538, 647), (647, 538, 537, 648), (648, 537, 536, 649), (649, 536, 535, 650), (650, 535, 534, 651), (651, 534, 533, 652), (652, 533, 532, 653), (653, 532, 531, 654), (654, 531, 530, 655), (655, 530, 529, 656), (656, 529, 528, 657), (657, 528, 527, 658), (658, 527, 526, 659), (659, 526, 525, 660), (660, 525, 524, 661), (661, 524, 523, 662), (662, 523, 522, 663), (663, 522, 521, 664), (664, 521, 520, 665), (665, 520, 519, 666), (666, 519, 518, 667), (667, 518, 517, 618), (438, 432, 52, 2), (205, 462, 463, 206), (462, 205, 208, 310), (206, 463, 361, 258), (463, 462, 310, 361), (412, 413, 433, 411), (424, 206, 413, 419, 427), (437, 413, 433, 431), (415, 419, 413, 437), (461, 463, 718, 739), (680, 677, 678, 669, 0, 432, 421), (205, 425, 429, 420, 433), (466, 465, 464, 568), (413, 412, 466, 568), (411, 433, 464, 465), (568, 464, 619, 620, 621, 622, 623, 624, 625, 626, 627, 628, 629, 630, 631, 632, 633, 634, 635, 636, 637, 638, 639, 640, 641, 642, 643, 644, 645, 646, 647, 648, 649, 650, 651, 652, 653, 654, 655, 656, 657, 658, 659, 660, 661, 662, 663, 664, 665, 666, 667, 618, 567, 569, 570, 571, 572, 573, 574, 575, 576, 577, 578, 579, 580, 581, 582, 583, 584, 585, 586, 587, 588, 589, 590, 591, 592, 593, 594, 595, 596, 597, 598, 599, 600, 601, 602, 603, 604, 605, 606, 607, 608, 609, 610, 611, 612, 613, 614, 615, 616, 617), (468, 566, 433, 413), (413, 568, 617, 468), (464, 433, 566, 619), (728, 730, 731, 689, 425, 205, 462), (677, 680, 681, 676), (676, 681, 682, 675), (675, 682, 683, 674), (674, 683, 684, 673), (673, 684, 685, 672), (672, 685, 686, 671), (671, 686, 687, 670), (670, 687, 679, 668), (688, 679, 687, 696), (696, 687, 686, 695), (695, 686, 685, 694), (694, 685, 684, 693), (693, 684, 683, 692), (692, 683, 682, 691), (691, 682, 681, 690), (690, 681, 680, 689), (680, 421, 425, 689), (697, 707, 708, 706), (706, 708, 709, 705), (705, 709, 710, 704), (704, 710, 711, 703), (703, 711, 712, 702), (702, 712, 713, 701), (701, 713, 714, 700), (700, 714, 715, 699), (699, 715, 716, 698), (726, 715, 714, 725), (725, 714, 713, 724), (724, 713, 712, 723), (723, 712, 711, 722), (722, 711, 710, 721), (721, 710, 709, 720), (720, 709, 708, 719), (719, 708, 707, 717), (689, 731, 732, 690), (690, 732, 733, 691), (691, 733, 734, 692), (692, 734, 735, 693), (693, 735, 736, 694), (694, 736, 737, 695), (695, 737, 738, 696), (696, 738, 729, 688), (668, 729, 738, 670), (670, 738, 737, 671), (671, 737, 736, 672), (672, 736, 735, 673), (673, 735, 734, 674), (674, 734, 733, 675), (675, 733, 732, 676), (676, 732, 731, 677), (677, 731, 730, 678), (678, 730, 728, 669), (699, 742, 743, 700), (700, 743, 744, 701), (701, 744, 745, 702), (702, 745, 746, 703), (703, 746, 747, 704), (704, 747, 748, 705), (705, 748, 749, 706), (706, 749, 740, 697), (739, 718, 727, 741), (741, 727, 726, 742), (742, 726, 725, 743), (743, 725, 724, 744), (744, 724, 723, 745), (745, 723, 722, 746), (746, 722, 721, 747), (747, 721, 720, 748), (748, 720, 719, 749), (749, 719, 717, 740), (668, 679, 688, 729)])
me_cube.polygons.foreach_set('material_index', [1, 1, 1, 1, 1, 1, 1, 1, 1, 1, 1, 1, 1, 1, 1, 1, 1, 1, 1, 1, 1, 1, 1, 1, 1, 1, 1, 1, 1, 1, 1, 1, 1, 1, 1, 1, 1, 1, 1, 1, 1, 1, 1, 1, 1, 1, 1, 1, 1, 1, 1, 1, 1, 1, 1, 1, 1, 1, 1, 1, 1, 1, 1, 1, 1, 1, 1, 1, 1, 1, 1, 1, 1, 1, 1, 1, 1, 1, 1, 1, 1, 1, 1, 1, 1, 1, 1, 1, 1, 1, 1, 1, 1, 1, 1, 1, 1, 1, 1, 1, 1, 1, 1, 1, 1, 1, 1, 1, 1, 1, 1, 1, 1, 1, 1, 1, 1, 1, 1, 1, 1, 1, 1, 1, 1, 1, 1, 1, 1, 1, 1, 1, 1, 1, 1, 1, 1, 1, 1, 1, 1, 1, 1, 1, 1, 1, 1, 1, 1, 1, 1, 1, 1, 1, 1, 1, 1, 1, 1, 1, 1, 1, 1, 1, 1, 1, 1, 1, 1, 1, 1, 1, 1, 1, 1, 1, 1, 1, 1, 1, 1, 1, 1, 1, 1, 1, 1, 1, 1, 1, 1, 1, 1, 1, 1, 1, 1, 1, 1, 1, 1, 1, 1, 1, 1, 1, 1, 1, 1, 1, 1, 1, 1, 1, 1, 1, 1, 1, 1, 1, 1, 1, 1, 1, 1, 1, 1, 1, 1, 1, 1, 1, 1, 1, 1, 1, 1, 1, 1, 1, 1, 1, 1, 1, 1, 1, 1, 1, 1, 1, 1, 1, 1, 1, 1, 1, 1, 1, 1, 1, 1, 1, 1, 1, 1, 1, 1, 1, 1, 1, 1, 1, 1, 1, 1, 1, 1, 1, 1, 1, 1, 1, 1, 1, 1, 1, 1, 1, 1, 1, 1, 1, 1, 1, 1, 1, 1, 1, 1, 1, 1, 1, 1, 1, 1, 1, 1, 1, 1, 1, 1, 1, 1, 1, 1, 1, 1, 1, 1, 1, 1, 1, 1, 1, 1, 1, 1, 1, 1, 1, 1, 1, 1, 1, 1, 1, 1, 1, 1, 1, 1, 1, 1, 1, 1, 1, 1, 1, 1, 1, 1, 1, 1, 1, 1, 1, 1, 1, 1, 1, 1, 1, 1, 1, 1, 1, 1, 1, 1, 1, 1, 1, 1, 1, 1, 1, 1, 1, 1, 1, 1, 1, 1, 1, 1, 1, 1, 1, 1, 1, 1, 1, 1, 1, 1, 1, 1, 1, 1, 1, 1, 1, 0, 0, 0, 0, 0, 0, 0, 0, 0, 0, 0, 0, 0, 0, 0, 0, 0, 0, 0, 0, 3, 3, 3, 3, 0, 0, 0, 0, 0, 0, 0, 0, 0, 0, 0, 0, 0, 0, 0, 0, 0, 0, 0, 1, 1, 1, 1, 1, 1, 1, 1, 1, 1, 1, 1, 1, 1, 1, 1, 1, 1, 1, 1, 1, 1, 1, 1, 1, 1, 1, 1, 1, 1, 1, 1, 1, 1, 1, 1, 1, 1, 1, 1, 1, 1, 1, 1, 1, 1, 1, 1, 1, 1, 1, 1, 1, 1, 1, 1, 1, 1, 1, 1, 1, 1, 1, 1, 1, 1, 1, 1, 1, 1, 1, 1, 1, 1, 1, 1, 1, 1, 1, 1, 1, 1, 1, 1, 1, 1, 1, 1, 1, 1, 1, 1, 1, 1, 1, 1, 1, 1, 1, 1, 1, 1, 1, 1, 1, 1, 1, 1, 1, 1, 1, 1, 1, 1, 1, 1, 1, 1, 1, 1, 1, 1, 1, 1, 1, 1, 1, 1, 1, 1, 1, 1, 1, 1, 1, 1, 1, 1, 1, 1, 1, 1, 1, 1, 1, 1, 1, 1, 1, 0, 1, 1, 1, 1, 1, 0, 0, 0, 0, 0, 0, 2, 1, 1, 1, 1, 1, 1, 0, 0, 0, 0, 0, 0, 0, 0, 0, 0, 0, 0, 0, 0, 0, 0, 0, 0, 0, 0, 0, 0, 0, 0, 0, 0, 0, 0, 0, 0, 0, 0, 0, 0, 0, 0, 0, 0, 0, 0, 0, 0, 0, 0, 0, 0, 0, 0, 0, 0, 0, 0, 0, 0, 0, 0, 0, 0, 0, 0, 0, 0, 0, 0, 0, 0, 0, 0, 0, 0, 0, 0])
me_cube.materials.append(mat_brown)
me_cube.materials.append(mat_yellow)
me_cube.materials.append(mat_white)
me_cube.materials.append(mat_black)
me_cube.use_remesh_preserve_volume = False
me_cube.use_remesh_preserve_attributes = False
me_cube.use_mirror_vertex_groups = False
me_cube.update()

# ---- objects
ob_hemi = bpy.data.objects.new('Hemi', light_hemi)
ob_cube = bpy.data.objects.new('Cube', me_cube)
ob_camera = bpy.data.objects.new('Camera', cam_camera)

# ---- transforms, parenting, visibility, modifiers, constraints
ob_hemi.location = (0.9961, -1.1, 0.1632)
ob_hemi.lineart.crease_threshold = 0.0
ob_cube.location = (0.0, 0.0, 0.0)
ob_cube.scale = (1.1, 1.1, 0.25)
ob_cube.lock_rotations_4d = False
ob_cube.empty_display_type = 'ARROWS'
ob_cube.lineart.crease_threshold = 0.0
ob_camera.location = (8.0, -8.0, 6.0)
ob_camera.rotation_euler = (1.109, 0.01082, 0.8149)
ob_camera.lock_rotations_4d = False
ob_camera.empty_display_type = 'ARROWS'
ob_camera.color = (0.0, 0.0, 0.0, 0.0)
ob_camera.display_type = 'WIRE'
ob_camera.lineart.crease_threshold = 0.0

# ---- collection membership
col_collection_1.objects.link(ob_hemi)
col_collection_1.objects.link(ob_cube)
col_collection_1.objects.link(ob_camera)

# ---- scene / render settings (as saved in the file)
scene.camera = ob_camera
scene.frame_start = 1; scene.frame_end = 250; scene.frame_set(21)
scene.render.engine = 'BLENDER_EEVEE_NEXT'
scene.render.resolution_percentage = 50
scene.render.dither_intensity = 0.0
scene.cycles.use_denoising = False
scene.cycles.samples = 10
scene.cycles.sampling_pattern = 'TABULATED_SOBOL'
scene.cycles.light_sampling_threshold = 0.0
scene.cycles.use_adaptive_sampling = False
scene.cycles.use_light_tree = False
scene.cycles.blur_glossy = 0.0
scene.cycles.pixel_filter_type = 'GAUSSIAN'
scene.cycles.sample_clamp_indirect = 0.0
scene.view_settings.view_transform = 'Standard'
bpy.context.view_layer.update()
